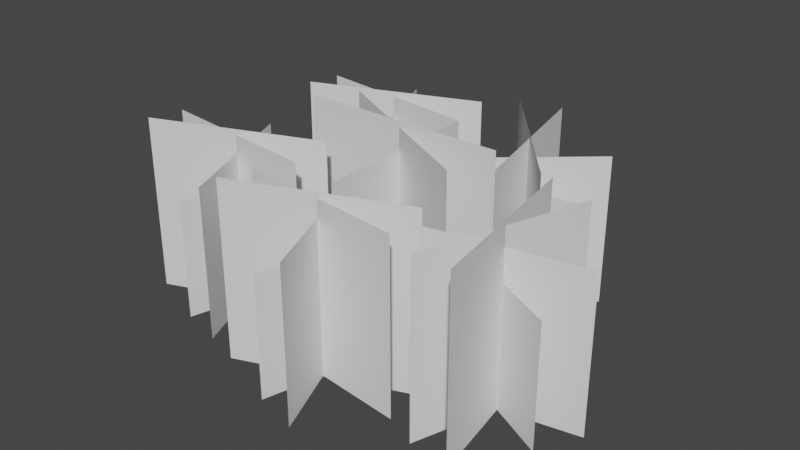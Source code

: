# Source: grass.blend  (saved by Blender 3.0.40; exported with 4.5.12 LTS)
import bpy
from mathutils import Matrix  # noqa: F401  (used for matrix-valued properties, if any)

bpy.ops.wm.read_factory_settings(use_empty=True)
scene = bpy.context.scene
scene.name = 'Scene'

# ---- collections
col_collection = bpy.data.collections.new('Collection'); scene.collection.children.link(col_collection)

# ---- world
world_world = bpy.data.worlds.new('World'); scene.world = world_world
world_world.use_nodes = True; world_world.node_tree.nodes.clear()
_N = world_world.node_tree.nodes; _L = world_world.node_tree.links
n0 = _N.new('ShaderNodeOutputWorld'); n0.name = 'World Output'; n0.location = (300, 300)
n1 = _N.new('ShaderNodeBackground'); n1.name = 'Background'; n1.location = (10, 300)
n1.inputs[0].default_value = (0.05088, 0.05088, 0.05088, 1.0)
_L.new(n1.outputs[0], n0.inputs[0])
n0.is_active_output = True
world_world.color = (0.05088, 0.05088, 0.05088)
world_world.use_sun_shadow = False
world_world.sun_shadow_jitter_overblur = 0.0

# ---- meshes
me_plane_002 = bpy.data.meshes.new('Plane.002')
me_plane_002.from_pydata([(-0.1421, 0.0, -0.004113), (0.1421, 0.0, -0.004113), (-0.1421, 0.0, 0.2802), (0.1421, 0.0, 0.2802), (-0.05699, -0.07833, -0.003174), (0.05699, 0.07833, -0.003174), (-0.05699, -0.07833, 0.1906), (0.05699, 0.07833, 0.1906), (0.1217, -0.06359, -0.002793), (-0.1217, 0.06359, -0.002793), (0.1217, -0.06359, 0.2718), (-0.1217, 0.06359, 0.2718), (0.002363, -0.1226, -0.003105), (-0.002363, 0.1226, -0.003105), (0.002363, -0.1226, 0.2421), (-0.002363, 0.1226, 0.2421), (0.1746, 0.04651, -0.004021), (0.01494, 0.2368, -0.004021), (0.1746, 0.04651, 0.2444), (0.01494, 0.2368, 0.2444), (0.1792, 0.1475, -0.0032), (0.01031, 0.1358, -0.0032), (0.1792, 0.1475, 0.1661), (0.01031, 0.1358, 0.1661), (0.069, 0.2589, -0.002867), (0.1205, 0.02449, -0.002867), (0.069, 0.2589, 0.2371), (0.1205, 0.02449, 0.2371), (0.1755, 0.2121, -0.00314), (0.01402, 0.07125, -0.00314), (0.1755, 0.2121, 0.2111), (0.01402, 0.07125, 0.2111), (0.1243, -0.1101, -0.004021), (-0.1074, -0.1995, -0.004021), (0.1243, -0.1101, 0.2444), (-0.1074, -0.1995, 0.2444), (0.03027, -0.07302, -0.0032), (-0.01338, -0.2366, -0.0032), (0.03027, -0.07302, 0.1661), (-0.01338, -0.2366, 0.1661), (-0.1108, -0.1413, -0.002867), (0.1277, -0.1684, -0.002867), (-0.1108, -0.1413, 0.2371), (0.1277, -0.1684, 0.2371), (-0.03205, -0.05562, -0.00314), (0.04894, -0.254, -0.00314), (-0.03205, -0.05562, 0.2111), (0.04894, -0.254, 0.2111), (-0.08209, -0.0416, -0.004021), (-0.3139, -0.131, -0.004021), (-0.08209, -0.0416, 0.2444), (-0.3139, -0.131, 0.2444), (-0.1762, -0.004526, -0.0032), (-0.2198, -0.1681, -0.0032), (-0.1762, -0.004526, 0.1661), (-0.2198, -0.1681, 0.1661), (-0.3172, -0.07276, -0.002867), (-0.07876, -0.09988, -0.002867), (-0.3172, -0.07276, 0.2371), (-0.07876, -0.09988, 0.2371), (-0.2385, 0.01288, -0.00314), (-0.1575, -0.1855, -0.00314), (-0.2385, 0.01288, 0.2111), (-0.1575, -0.1855, 0.2111), (-0.01547, 0.1911, -0.004021), (-0.2472, 0.1017, -0.004021), (-0.01547, 0.1911, 0.2444), (-0.2472, 0.1017, 0.2444), (-0.1095, 0.2282, -0.0032), (-0.1532, 0.06458, -0.0032), (-0.1095, 0.2282, 0.1661), (-0.1532, 0.06458, 0.1661), (-0.2506, 0.1599, -0.002867), (-0.01214, 0.1328, -0.002867), (-0.2506, 0.1599, 0.2371), (-0.01214, 0.1328, 0.2371), (-0.1718, 0.2456, -0.00314), (-0.09087, 0.04717, -0.00314), (-0.1718, 0.2456, 0.2111), (-0.09087, 0.04717, 0.2111), (0.1899, 0.04749, -0.004021), (0.2304, -0.1976, -0.004021), (0.1899, 0.04749, 0.2444), (0.2304, -0.1976, 0.2444), (0.1345, -0.03707, -0.0032), (0.2858, -0.113, -0.0032), (0.1345, -0.03707, 0.1661), (0.2858, -0.113, 0.1661), (0.1727, -0.189, -0.002867), (0.2477, 0.03892, -0.002867), (0.1727, -0.189, 0.2371), (0.2477, 0.03892, 0.2371), (0.1048, -0.09456, -0.00314), (0.3155, -0.05557, -0.00314), (0.1048, -0.09456, 0.2111), (0.3155, -0.05557, 0.2111)], [], [(0, 1, 3, 2), (4, 5, 7, 6), (8, 9, 11, 10), (12, 13, 15, 14), (16, 17, 19, 18), (20, 21, 23, 22), (24, 25, 27, 26), (28, 29, 31, 30), (32, 33, 35, 34), (36, 37, 39, 38), (40, 41, 43, 42), (44, 45, 47, 46), (48, 49, 51, 50), (52, 53, 55, 54), (56, 57, 59, 58), (60, 61, 63, 62), (64, 65, 67, 66), (68, 69, 71, 70), (72, 73, 75, 74), (76, 77, 79, 78), (80, 81, 83, 82), (84, 85, 87, 86), (88, 89, 91, 90), (92, 93, 95, 94)])
_uv = me_plane_002.uv_layers.new(name='UVMap')
_uv.uv.foreach_set('vector', [0.0, 0.0, 1.0, 0.0, 1.0, 1.0, 0.0, 1.0, 0.0, 0.0, 1.0, 0.0, 1.0, 1.0, 0.0, 1.0, 0.0, 0.0, 1.0, 0.0, 1.0, 1.0, 0.0, 1.0, 0.0, 0.0, 1.0, 0.0, 1.0, 1.0, 0.0, 1.0, 0.0, 0.0, 1.0, 0.0, 1.0, 1.0, 0.0, 1.0, 0.0, 0.0, 1.0, 0.0, 1.0, 1.0, 0.0, 1.0, 0.0, 0.0, 1.0, 0.0, 1.0, 1.0, 0.0, 1.0, 0.0, 0.0, 1.0, 0.0, 1.0, 1.0, 0.0, 1.0, 0.0, 0.0, 1.0, 0.0, 1.0, 1.0, 0.0, 1.0, 0.0, 0.0, 1.0, 0.0, 1.0, 1.0, 0.0, 1.0, 0.0, 0.0, 1.0, 0.0, 1.0, 1.0, 0.0, 1.0, 0.0, 0.0, 1.0, 0.0, 1.0, 1.0, 0.0, 1.0, 0.0, 0.0, 1.0, 0.0, 1.0, 1.0, 0.0, 1.0, 0.0, 0.0, 1.0, 0.0, 1.0, 1.0, 0.0, 1.0, 0.0, 0.0, 1.0, 0.0, 1.0, 1.0, 0.0, 1.0, 0.0, 0.0, 1.0, 0.0, 1.0, 1.0, 0.0, 1.0, 0.0, 0.0, 1.0, 0.0, 1.0, 1.0, 0.0, 1.0, 0.0, 0.0, 1.0, 0.0, 1.0, 1.0, 0.0, 1.0, 0.0, 0.0, 1.0, 0.0, 1.0, 1.0, 0.0, 1.0, 0.0, 0.0, 1.0, 0.0, 1.0, 1.0, 0.0, 1.0, 0.0, 0.0, 1.0, 0.0, 1.0, 1.0, 0.0, 1.0, 0.0, 0.0, 1.0, 0.0, 1.0, 1.0, 0.0, 1.0, 0.0, 0.0, 1.0, 0.0, 1.0, 1.0, 0.0, 1.0, 0.0, 0.0, 1.0, 0.0, 1.0, 1.0, 0.0, 1.0])
me_plane_002.update()

# ---- objects
ob_plane_001 = bpy.data.objects.new('Plane.001', me_plane_002)

# ---- transforms, parenting, visibility, modifiers, constraints
ob_plane_001.location = (0.0, 0.0, 0.0)

# ---- collection membership
col_collection.objects.link(ob_plane_001)

# ---- scene / render settings (as saved in the file)
scene.frame_start = 1; scene.frame_end = 250; scene.frame_set(237)
scene.render.engine = 'BLENDER_EEVEE_NEXT'
scene.cycles.sampling_pattern = 'TABULATED_SOBOL'
scene.cycles.use_light_tree = False
scene.view_settings.view_transform = 'Filmic'
bpy.context.view_layer.update()

# ---- added for rendering (the .blend has no active camera and no usable light): camera, sun
cam_auto = bpy.data.cameras.new('AutoCamera')
cam_auto.lens = 50.0
cam_auto.sensor_width = 36.0
cam_auto.clip_end = 1000.0
ob_auto_camera = bpy.data.objects.new('AutoCamera', cam_auto)
scene.collection.objects.link(ob_auto_camera)
ob_auto_camera.location = (0.797326, -0.955364, 0.77655)
ob_auto_camera.rotation_euler = (1.09748, -7.21219e-08, 0.694738)
scene.camera = ob_auto_camera
light_auto_sun = bpy.data.lights.new('AutoSun', 'SUN')
light_auto_sun.energy = 3.0
light_auto_sun.angle = 0.0523599
ob_auto_sun = bpy.data.objects.new('AutoSun', light_auto_sun)
scene.collection.objects.link(ob_auto_sun)
ob_auto_sun.rotation_euler = (0.872665, 0.174533, 0.523599)
bpy.context.view_layer.update()

